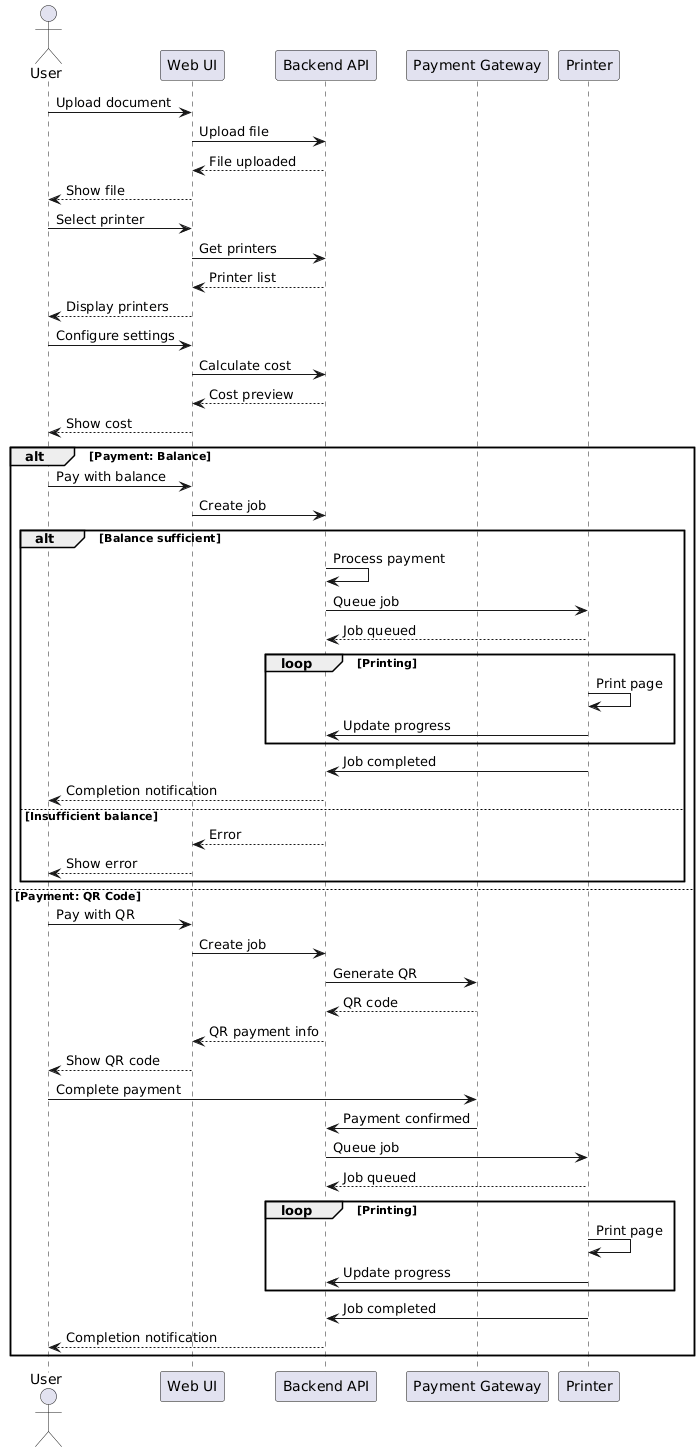

The diagram above was rendered by PlantUML. Its source (embedded in the PNG):
@startuml Print Document Use Case - Sequence Diagram

actor User
participant "Web UI" as UI
participant "Backend API" as API
participant "Payment Gateway" as Payment
participant "Printer" as Printer

User -> UI: Upload document
UI -> API: Upload file
API --> UI: File uploaded
UI --> User: Show file

User -> UI: Select printer
UI -> API: Get printers
API --> UI: Printer list
UI --> User: Display printers

User -> UI: Configure settings
UI -> API: Calculate cost
API --> UI: Cost preview
UI --> User: Show cost

alt Payment: Balance
  User -> UI: Pay with balance
  UI -> API: Create job
  alt Balance sufficient
    API -> API: Process payment
    API -> Printer: Queue job
    Printer --> API: Job queued
    loop Printing
      Printer -> Printer: Print page
      Printer -> API: Update progress
    end
    Printer -> API: Job completed
    API --> User: Completion notification
  else Insufficient balance
    API --> UI: Error
    UI --> User: Show error
  end
  
else Payment: QR Code
  User -> UI: Pay with QR
  UI -> API: Create job
  API -> Payment: Generate QR
  Payment --> API: QR code
  API --> UI: QR payment info
  UI --> User: Show QR code
  
  User -> Payment: Complete payment
  Payment -> API: Payment confirmed
  API -> Printer: Queue job
  Printer --> API: Job queued
  loop Printing
    Printer -> Printer: Print page
    Printer -> API: Update progress
  end
  Printer -> API: Job completed
  API --> User: Completion notification
end

@enduml